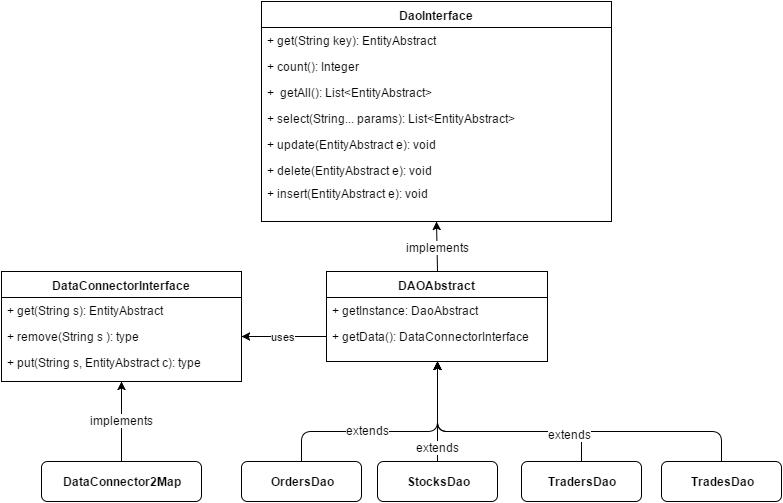

The diagram above was exported from draw.io. Its source (the exported page's mxGraphModel, read from the mxfile embedded in the PNG):
<mxGraphModel dx="880" dy="492" grid="1" gridSize="10" guides="1" tooltips="1" connect="1" arrows="1" fold="1" page="1" pageScale="1" pageWidth="826" pageHeight="1169" background="#ffffff" math="0">
  <root>
    <mxCell id="0" />
    <mxCell id="1" parent="0" />
    <mxCell id="6" value="&lt;b&gt;DaoInterface&lt;/b&gt;" style="swimlane;html=1;fontStyle=0;childLayout=stackLayout;horizontal=1;startSize=26;fillColor=none;horizontalStack=0;resizeParent=1;resizeLast=0;collapsible=1;marginBottom=0;swimlaneFillColor=#ffffff;" vertex="1" parent="1">
      <mxGeometry x="290" y="10" width="350" height="220" as="geometry" />
    </mxCell>
    <mxCell id="7" value="+ get(String key): EntityAbstract" style="text;html=1;strokeColor=none;fillColor=none;align=left;verticalAlign=top;spacingLeft=4;spacingRight=4;whiteSpace=wrap;overflow=hidden;rotatable=0;points=[[0,0.5],[1,0.5]];portConstraint=eastwest;" vertex="1" parent="6">
      <mxGeometry y="26" width="350" height="26" as="geometry" />
    </mxCell>
    <mxCell id="8" value="+ count(): Integer" style="text;html=1;strokeColor=none;fillColor=none;align=left;verticalAlign=top;spacingLeft=4;spacingRight=4;whiteSpace=wrap;overflow=hidden;rotatable=0;points=[[0,0.5],[1,0.5]];portConstraint=eastwest;" vertex="1" parent="6">
      <mxGeometry y="52" width="350" height="26" as="geometry" />
    </mxCell>
    <mxCell id="9" value="+ &amp;nbsp;getAll(): List&amp;lt;EntityAbstract&amp;gt;" style="text;html=1;strokeColor=none;fillColor=none;align=left;verticalAlign=top;spacingLeft=4;spacingRight=4;whiteSpace=wrap;overflow=hidden;rotatable=0;points=[[0,0.5],[1,0.5]];portConstraint=eastwest;" vertex="1" parent="6">
      <mxGeometry y="78" width="350" height="26" as="geometry" />
    </mxCell>
    <mxCell id="12" value="+ select(String... params): List&amp;lt;EntityAbstract&amp;gt;" style="text;html=1;strokeColor=none;fillColor=none;align=left;verticalAlign=top;spacingLeft=4;spacingRight=4;whiteSpace=wrap;overflow=hidden;rotatable=0;points=[[0,0.5],[1,0.5]];portConstraint=eastwest;" vertex="1" parent="6">
      <mxGeometry y="104" width="350" height="26" as="geometry" />
    </mxCell>
    <mxCell id="11" value="+ update(EntityAbstract e): void" style="text;html=1;strokeColor=none;fillColor=none;align=left;verticalAlign=top;spacingLeft=4;spacingRight=4;whiteSpace=wrap;overflow=hidden;rotatable=0;points=[[0,0.5],[1,0.5]];portConstraint=eastwest;" vertex="1" parent="6">
      <mxGeometry y="130" width="350" height="26" as="geometry" />
    </mxCell>
    <mxCell id="13" value="+ delete(EntityAbstract e): void" style="text;html=1;strokeColor=none;fillColor=none;align=left;verticalAlign=top;spacingLeft=4;spacingRight=4;whiteSpace=wrap;overflow=hidden;rotatable=0;points=[[0,0.5],[1,0.5]];portConstraint=eastwest;" vertex="1" parent="6">
      <mxGeometry y="156" width="350" height="26" as="geometry" />
    </mxCell>
    <mxCell id="14" value="+ insert(EntityAbstract e): void" style="text;html=1;strokeColor=none;fillColor=none;align=left;verticalAlign=top;spacingLeft=4;spacingRight=4;whiteSpace=wrap;overflow=hidden;rotatable=0;points=[[0,0.5],[1,0.5]];portConstraint=eastwest;" vertex="1" parent="1">
      <mxGeometry x="290" y="189" width="350" height="26" as="geometry" />
    </mxCell>
    <mxCell id="15" value="" style="endArrow=classic;html=1;exitX=0.5;exitY=0;entryX=0.5;entryY=1;" edge="1" parent="1" source="16" target="6">
      <mxGeometry width="50" height="50" relative="1" as="geometry">
        <mxPoint x="465" y="281" as="sourcePoint" />
        <mxPoint x="60" y="10" as="targetPoint" />
      </mxGeometry>
    </mxCell>
    <mxCell id="23" value="implements" style="text;html=1;resizable=0;points=[];;align=center;verticalAlign=middle;labelBackgroundColor=#ffffff;" vertex="1" connectable="0" parent="15">
      <mxGeometry x="-0.0004" relative="1" as="geometry">
        <mxPoint as="offset" />
      </mxGeometry>
    </mxCell>
    <mxCell id="16" value="&lt;b&gt;DAOAbstract&lt;/b&gt;" style="swimlane;html=1;fontStyle=0;childLayout=stackLayout;horizontal=1;startSize=26;fillColor=none;horizontalStack=0;resizeParent=1;resizeLast=0;collapsible=1;marginBottom=0;swimlaneFillColor=#ffffff;" vertex="1" parent="1">
      <mxGeometry x="355" y="280" width="221" height="90" as="geometry" />
    </mxCell>
    <mxCell id="17" value="+ getInstance: DaoAbstract" style="text;html=1;strokeColor=none;fillColor=none;align=left;verticalAlign=top;spacingLeft=4;spacingRight=4;whiteSpace=wrap;overflow=hidden;rotatable=0;points=[[0,0.5],[1,0.5]];portConstraint=eastwest;" vertex="1" parent="16">
      <mxGeometry y="26" width="221" height="26" as="geometry" />
    </mxCell>
    <mxCell id="18" value="+ getData(): DataConnectorInterface" style="text;html=1;strokeColor=none;fillColor=none;align=left;verticalAlign=top;spacingLeft=4;spacingRight=4;whiteSpace=wrap;overflow=hidden;rotatable=0;points=[[0,0.5],[1,0.5]];portConstraint=eastwest;" vertex="1" parent="16">
      <mxGeometry y="52" width="221" height="26" as="geometry" />
    </mxCell>
    <mxCell id="22" value="uses" style="endArrow=classic;html=1;exitX=0;exitY=0.5;entryX=1;entryY=0.5;" edge="1" parent="1" source="18" target="26">
      <mxGeometry width="50" height="50" relative="1" as="geometry">
        <mxPoint x="10" y="160" as="sourcePoint" />
        <mxPoint x="240" y="345" as="targetPoint" />
      </mxGeometry>
    </mxCell>
    <mxCell id="24" value="&lt;b&gt;DataConnectorInterface&lt;/b&gt;" style="swimlane;html=1;fontStyle=0;childLayout=stackLayout;horizontal=1;startSize=26;fillColor=none;horizontalStack=0;resizeParent=1;resizeLast=0;collapsible=1;marginBottom=0;swimlaneFillColor=#ffffff;" vertex="1" parent="1">
      <mxGeometry x="30" y="280" width="240" height="110" as="geometry" />
    </mxCell>
    <mxCell id="25" value="+ get(String s): EntityAbstract" style="text;html=1;strokeColor=none;fillColor=none;align=left;verticalAlign=top;spacingLeft=4;spacingRight=4;whiteSpace=wrap;overflow=hidden;rotatable=0;points=[[0,0.5],[1,0.5]];portConstraint=eastwest;" vertex="1" parent="24">
      <mxGeometry y="26" width="240" height="26" as="geometry" />
    </mxCell>
    <mxCell id="26" value="+ remove(String s ): type" style="text;html=1;strokeColor=none;fillColor=none;align=left;verticalAlign=top;spacingLeft=4;spacingRight=4;whiteSpace=wrap;overflow=hidden;rotatable=0;points=[[0,0.5],[1,0.5]];portConstraint=eastwest;" vertex="1" parent="24">
      <mxGeometry y="52" width="240" height="26" as="geometry" />
    </mxCell>
    <mxCell id="27" value="+ put(String s, EntityAbstract c): type" style="text;html=1;strokeColor=none;fillColor=none;align=left;verticalAlign=top;spacingLeft=4;spacingRight=4;whiteSpace=wrap;overflow=hidden;rotatable=0;points=[[0,0.5],[1,0.5]];portConstraint=eastwest;" vertex="1" parent="24">
      <mxGeometry y="78" width="240" height="26" as="geometry" />
    </mxCell>
    <mxCell id="28" value="&lt;b&gt;OrdersDao&lt;/b&gt;" style="rounded=1;whiteSpace=wrap;html=1;" vertex="1" parent="1">
      <mxGeometry x="270" y="470" width="120" height="40" as="geometry" />
    </mxCell>
    <mxCell id="29" value="" style="endArrow=classic;html=1;exitX=0.5;exitY=0;entryX=0.5;entryY=1;" edge="1" parent="1" source="28" target="16">
      <mxGeometry width="50" height="50" relative="1" as="geometry">
        <mxPoint x="10" y="160" as="sourcePoint" />
        <mxPoint x="60" y="110" as="targetPoint" />
        <Array as="points">
          <mxPoint x="330" y="440" />
          <mxPoint x="466" y="440" />
        </Array>
      </mxGeometry>
    </mxCell>
    <mxCell id="30" value="extends" style="text;html=1;resizable=0;points=[];;align=center;verticalAlign=middle;labelBackgroundColor=#ffffff;" vertex="1" connectable="0" parent="29">
      <mxGeometry x="-0.1848" y="2" relative="1" as="geometry">
        <mxPoint as="offset" />
      </mxGeometry>
    </mxCell>
    <mxCell id="31" value="&lt;b&gt;StocksDao&lt;/b&gt;" style="rounded=1;whiteSpace=wrap;html=1;" vertex="1" parent="1">
      <mxGeometry x="406" y="470" width="120" height="40" as="geometry" />
    </mxCell>
    <mxCell id="32" value="&lt;b&gt;TradersDao&lt;/b&gt;" style="rounded=1;whiteSpace=wrap;html=1;" vertex="1" parent="1">
      <mxGeometry x="550" y="470" width="120" height="40" as="geometry" />
    </mxCell>
    <mxCell id="33" value="&lt;b&gt;TradesDao&lt;/b&gt;" style="rounded=1;whiteSpace=wrap;html=1;" vertex="1" parent="1">
      <mxGeometry x="690" y="470" width="120" height="40" as="geometry" />
    </mxCell>
    <mxCell id="34" value="" style="endArrow=classic;html=1;exitX=0.5;exitY=0;entryX=0.5;entryY=1;" edge="1" parent="1" source="31" target="16">
      <mxGeometry width="50" height="50" relative="1" as="geometry">
        <mxPoint x="10" y="160" as="sourcePoint" />
        <mxPoint x="60" y="110" as="targetPoint" />
      </mxGeometry>
    </mxCell>
    <mxCell id="38" value="extends" style="text;html=1;resizable=0;points=[];;align=center;verticalAlign=middle;labelBackgroundColor=#ffffff;" vertex="1" connectable="0" parent="34">
      <mxGeometry x="-0.7" relative="1" as="geometry">
        <mxPoint as="offset" />
      </mxGeometry>
    </mxCell>
    <mxCell id="35" value="" style="endArrow=classic;html=1;exitX=0.5;exitY=0;entryX=0.5;entryY=1;" edge="1" parent="1" source="32" target="16">
      <mxGeometry width="50" height="50" relative="1" as="geometry">
        <mxPoint x="90" y="200" as="sourcePoint" />
        <mxPoint x="540" y="420" as="targetPoint" />
        <Array as="points">
          <mxPoint x="610" y="440" />
          <mxPoint x="466" y="440" />
        </Array>
      </mxGeometry>
    </mxCell>
    <mxCell id="36" value="" style="endArrow=classic;html=1;exitX=0.5;exitY=0;entryX=0.5;entryY=1;" edge="1" parent="1" source="33" target="16">
      <mxGeometry width="50" height="50" relative="1" as="geometry">
        <mxPoint x="10" y="160" as="sourcePoint" />
        <mxPoint x="60" y="110" as="targetPoint" />
        <Array as="points">
          <mxPoint x="750" y="440" />
          <mxPoint x="466" y="440" />
        </Array>
      </mxGeometry>
    </mxCell>
    <mxCell id="37" value="extends" style="text;html=1;resizable=0;points=[];;align=center;verticalAlign=middle;labelBackgroundColor=#ffffff;" vertex="1" connectable="0" parent="36">
      <mxGeometry x="-0.0521" y="2" relative="1" as="geometry">
        <mxPoint as="offset" />
      </mxGeometry>
    </mxCell>
    <mxCell id="40" value="&lt;b&gt;DataConnector2Map&lt;/b&gt;&lt;br&gt;" style="rounded=1;whiteSpace=wrap;html=1;" vertex="1" parent="1">
      <mxGeometry x="70" y="470" width="160" height="40" as="geometry" />
    </mxCell>
    <mxCell id="41" value="" style="endArrow=classic;html=1;exitX=0.5;exitY=0;entryX=0.5;entryY=1;" edge="1" parent="1" source="40" target="24">
      <mxGeometry width="50" height="50" relative="1" as="geometry">
        <mxPoint x="10" y="160" as="sourcePoint" />
        <mxPoint x="60" y="110" as="targetPoint" />
      </mxGeometry>
    </mxCell>
    <mxCell id="42" value="implements" style="text;html=1;resizable=0;points=[];;align=center;verticalAlign=middle;labelBackgroundColor=#ffffff;" vertex="1" connectable="0" parent="41">
      <mxGeometry x="0.05" relative="1" as="geometry">
        <mxPoint as="offset" />
      </mxGeometry>
    </mxCell>
  </root>
</mxGraphModel>